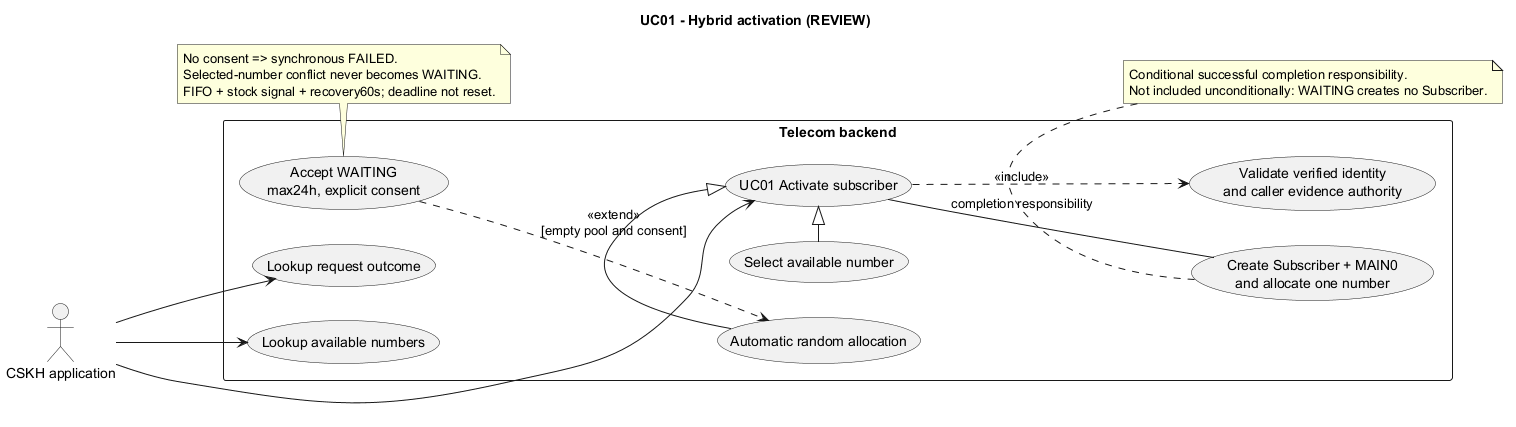

The diagram above was rendered by PlantUML. Its source (embedded in the PNG):
@startuml
title UC01 - Hybrid activation (REVIEW)
left to right direction
actor "CSKH application" as Care
rectangle "Telecom backend" {
 usecase "UC01 Activate subscriber" as A
 usecase "Select available number" as S
 usecase "Automatic random allocation" as R
 usecase "Accept WAITING\nmax24h, explicit consent" as W
 usecase "Validate verified identity\nand caller evidence authority" as V
 usecase "Create Subscriber + MAIN0\nand allocate one number" as C
 usecase "Lookup request outcome" as Q
 usecase "Lookup available numbers" as L
}
Care --> A
Care --> Q
Care --> L
S -|> A
R -|> A
A ..> V : <<include>>
W ..> R : <<extend>>\n[empty pool and consent]
note bottom of C
 Conditional successful completion responsibility.
 Not included unconditionally: WAITING creates no Subscriber.
end note
A -- C : completion responsibility
note bottom of W
 No consent => synchronous FAILED.
 Selected-number conflict never becomes WAITING.
 FIFO + stock signal + recovery60s; deadline not reset.
end note
@enduml